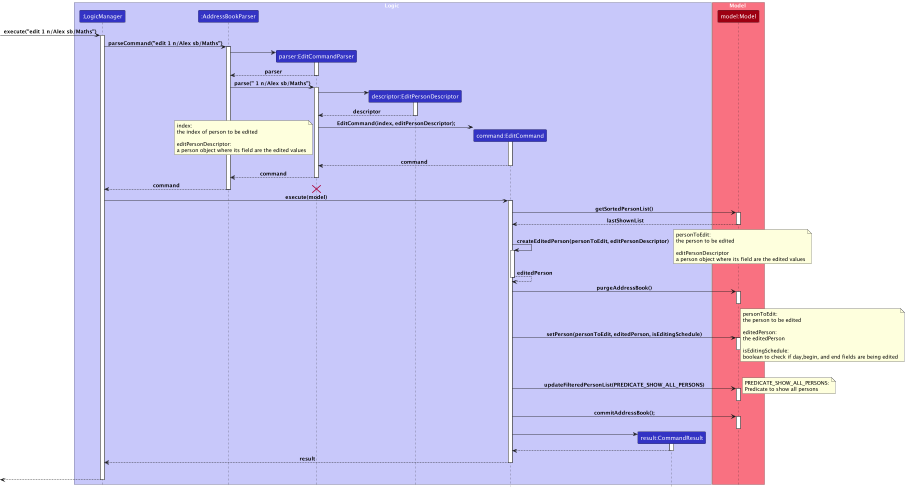

The diagram above was rendered by PlantUML. Its source (embedded in the PNG):
@startuml
!include style.puml
skinparam noteTextAlignment left

box Logic LOGIC_COLOR_T1
participant ":LogicManager" as LogicManager LOGIC_COLOR
participant ":AddressBookParser" as AddressBookParser LOGIC_COLOR
participant "parser:EditCommandParser" as EditCommandParser LOGIC_COLOR
participant "descriptor:EditPersonDescriptor" as EditPersonDescriptor LOGIC_COLOR
participant "command:EditCommand" as EditCommand LOGIC_COLOR
participant "result:CommandResult" as CommandResult LOGIC_COLOR
end box

box Model MODEL_COLOR_T1
participant "model:Model" as Model MODEL_COLOR

end box
[-> LogicManager : execute("edit 1 n/Alex sb/Maths")
activate LogicManager

LogicManager -> AddressBookParser : parseCommand("edit 1 n/Alex sb/Maths")
activate AddressBookParser

create EditCommandParser
AddressBookParser -> EditCommandParser
activate EditCommandParser

EditCommandParser --> AddressBookParser : parser
deactivate EditCommandParser

AddressBookParser -> EditCommandParser : parse(" 1 n/Alex sb/Maths")
activate EditCommandParser

'note right
'//(omitted to reduce diagram complexity)//
'**parse** method argument is processed as follows:
'* separated into prefixes ("n/","p/", etc) using the ArgumentTokenizer class,
'* have accompanying values (John Doe, Banana, 5, etc)
'encapsulated in relevant data classes (Name, Phone, etc)
'* passed as arguments for Order instantiation
'end note

create EditPersonDescriptor
EditCommandParser -> EditPersonDescriptor
activate EditPersonDescriptor

EditPersonDescriptor --> EditCommandParser : descriptor
deactivate EditPersonDescriptor

create EditCommand
EditCommandParser -> EditCommand : EditCommand(index, editPersonDescriptor);
activate EditCommand

note left
index:
the index of person to be edited

editPersonDescriptor:
a person object where its field are the edited values
end note

EditCommand --> EditCommandParser : command
deactivate EditCommand

EditCommandParser --> AddressBookParser : command
deactivate EditCommandParser

AddressBookParser --> LogicManager : command
deactivate AddressBookParser

destroy EditCommandParser

LogicManager -> EditCommand : execute(model)
activate EditCommand

EditCommand -> Model : getSortedPersonList()
activate Model

Model --> EditCommand : lastShownList
deactivate Model

EditCommand -> EditCommand: createEditedPerson(personToEdit, editPersonDescriptor)
activate EditCommand

note right
personToEdit:
the person to be edited

editPersonDescriptor
a person object where its field are the edited values
end note

EditCommand --> EditCommand: editedPerson
deactivate EditCommand

EditCommand -> Model : purgeAddressBook()
activate Model
deactivate Model

EditCommand -> Model : setPerson(personToEdit, editedPerson, isEditingSchedule)
activate Model
deactivate Model

note right
personToEdit:
the person to be edited

editedPerson:
the editedPerson

isEditingSchedule:
boolean to check if day,begin, and end fields are being edited
end note

EditCommand -> Model : updateFilteredPersonList(PREDICATE_SHOW_ALL_PERSONS)
activate Model
deactivate Model

note right
PREDICATE_SHOW_ALL_PERSONS:
Predicate to show all persons
end note

EditCommand -> Model : commitAddressBook();
activate Model
deactivate Model

create CommandResult
EditCommand -> CommandResult
activate CommandResult

CommandResult --> EditCommand
deactivate CommandResult

EditCommand --> LogicManager : result
deactivate EditCommand
EditCommand -[hidden]-> LogicManager : result

[<--LogicManager
deactivate LogicManager
@enduml